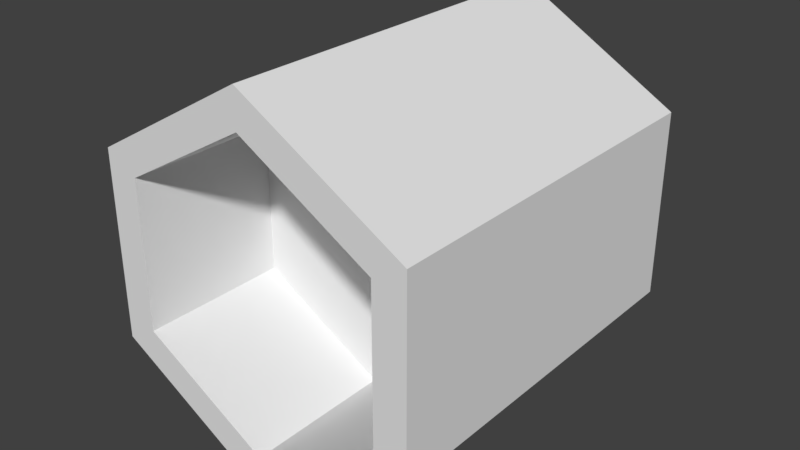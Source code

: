 # Source: ice-trap.blend  (saved by Blender 2.79.0; exported with 4.5.12 LTS)
import bpy
from mathutils import Matrix  # noqa: F401  (used for matrix-valued properties, if any)

bpy.ops.wm.read_factory_settings(use_empty=True)
scene = bpy.context.scene
scene.name = 'Scene'

# ---- collections
col_collection_1 = bpy.data.collections.new('Collection 1'); scene.collection.children.link(col_collection_1)

# ---- materials (node trees are filled in below, after node groups)
mat_blue_metal = bpy.data.materials.new('Blue Metal')
mat_blue_metal.alpha_threshold = 0.0
mat_blue_metal.use_transparent_shadow = False
mat_blue_metal.roughness = 0.5
mat_blue_metal.specular_intensity = 0.0

# ---- material node trees

# ---- world
world_world = bpy.data.worlds.new('World'); scene.world = world_world
world_world.color = (0.05088, 0.05088, 0.05088)
world_world.use_sun_shadow = False
world_world.sun_shadow_jitter_overblur = 0.0
world_world.cycles.sampling_method = 'MANUAL'

# ---- meshes
me_cylinder = bpy.data.meshes.new('Cylinder')
me_cylinder.from_pydata([(0.0, 0.1, 0.15), (0.0866, 0.05, 0.15), (0.0866, -0.05, 0.15), (-8.742e-09, -0.1, 0.15), (-0.0866, -0.05, 0.15), (-0.0866, 0.05, 0.15), (0.0, 0.125, 0.0), (0.0, 0.125, 0.25), (0.1083, 0.0625, 0.0), (0.1083, 0.0625, 0.25), (0.1083, -0.0625, 0.0), (0.1083, -0.0625, 0.25), (-1.093e-08, -0.125, 0.0), (-1.093e-08, -0.125, 0.25), (-0.1083, -0.0625, 0.0), (-0.1083, -0.0625, 0.25), (-0.1083, 0.0625, 0.0), (-0.1083, 0.0625, 0.25), (-0.0866, 0.05, 0.25), (-0.0866, -0.05, 0.25), (0.0866, 0.05, 0.25), (0.0866, -0.05, 0.25), (0.0, 0.1, 0.25), (-8.742e-09, -0.1, 0.25)], [], [(9, 20, 21, 11), (11, 21, 23, 13), (7, 22, 20, 9), (17, 18, 22, 7), (15, 19, 18, 17), (13, 23, 19, 15), (3, 0, 5, 4), (0, 3, 2, 1), (1, 2, 21, 20), (0, 1, 20, 22), (18, 5, 0, 22), (4, 5, 18, 19), (3, 4, 19, 23), (2, 3, 23, 21), (14, 15, 17, 16), (6, 16, 17, 7), (6, 7, 9, 8), (8, 9, 11, 10), (10, 11, 13, 12), (12, 13, 15, 14)])
_uv = me_cylinder.uv_layers.new(name='UVMap')
_uv.uv.foreach_set('vector', [0.6997, 0.6003, 0.6003, 0.6003, 0.6003, 0.6997, 0.6997, 0.6997, 0.6997, 0.7003, 0.6003, 0.7003, 0.6003, 0.7997, 0.6997, 0.7997, 0.7997, 0.6003, 0.7003, 0.6003, 0.7003, 0.6997, 0.7997, 0.6997, 0.7997, 0.7003, 0.7003, 0.7003, 0.7003, 0.7997, 0.7997, 0.7997, 0.6997, 0.8003, 0.6003, 0.8003, 0.6003, 0.8997, 0.6997, 0.8997, 0.8997, 0.6003, 0.8003, 0.6003, 0.8003, 0.6997, 0.8997, 0.6997, 0.6156, 0.325, 0.8754, 0.175, 0.8754, 0.325, 0.7455, 0.4, 0.8754, 0.175, 0.6156, 0.325, 0.6156, 0.175, 0.7455, 0.1, 0.31, 0.6, 0.19, 0.6, 0.19, 0.9688, 0.31, 0.9687, 0.37, 0.6, 0.31, 0.6, 0.31, 0.9687, 0.37, 0.9688, 0.31, 0.9688, 0.31, 0.6, 0.37, 0.6, 0.37, 0.9688, 0.19, 0.6, 0.31, 0.6, 0.31, 0.9688, 0.19, 0.9688, 0.13, 0.6, 0.19, 0.6, 0.19, 0.9688, 0.13, 0.9688, 0.19, 0.6, 0.13, 0.6, 0.13, 0.9688, 0.19, 0.9688, 0.175, 0.03125, 0.175, 0.9688, 0.325, 0.9688, 0.325, 0.03125, 0.4, 0.03125, 0.325, 0.03125, 0.325, 0.9688, 0.4, 0.9688, 0.4, 0.03125, 0.4, 0.9688, 0.325, 0.9688, 0.325, 0.03125, 0.325, 0.03125, 0.325, 0.9688, 0.175, 0.9688, 0.175, 0.03125, 0.175, 0.03125, 0.175, 0.9688, 0.1, 0.9688, 0.1, 0.03125, 0.1, 0.03125, 0.1, 0.9688, 0.175, 0.9688, 0.175, 0.03125])
me_cylinder.materials.append(mat_blue_metal)
me_cylinder.use_remesh_preserve_volume = False
me_cylinder.use_remesh_preserve_attributes = False
me_cylinder.use_mirror_vertex_groups = False
me_cylinder.update()

# ---- objects
ob_cylinder = bpy.data.objects.new('Cylinder', me_cylinder)

# ---- transforms, parenting, visibility, modifiers, constraints
ob_cylinder.location = (0.0, 0.0, 0.0)
ob_cylinder.rotation_euler = (1.571, -0.0, 0.0)
ob_cylinder.lineart.crease_threshold = 0.0

# ---- collection membership
col_collection_1.objects.link(ob_cylinder)

# ---- scene / render settings (as saved in the file)
scene.frame_start = 1; scene.frame_end = 250; scene.frame_set(113)
scene.render.engine = 'BLENDER_EEVEE_NEXT'
scene.render.resolution_percentage = 50
scene.render.dither_intensity = 0.0
scene.cycles.use_denoising = False
scene.cycles.samples = 128
scene.cycles.sampling_pattern = 'TABULATED_SOBOL'
scene.cycles.use_adaptive_sampling = False
scene.cycles.use_light_tree = False
scene.cycles.blur_glossy = 0.0
scene.cycles.sample_clamp_indirect = 0.0
scene.view_settings.view_transform = 'Standard'
bpy.context.view_layer.update()

# ---- added for rendering (the .blend has no active camera and no usable light): camera, sun
cam_auto = bpy.data.cameras.new('AutoCamera')
cam_auto.lens = 50.0
cam_auto.sensor_width = 36.0
cam_auto.clip_end = 1000.0
ob_auto_camera = bpy.data.objects.new('AutoCamera', cam_auto)
scene.collection.objects.link(ob_auto_camera)
ob_auto_camera.location = (0.383578, -0.585293, 0.306862)
ob_auto_camera.rotation_euler = (1.09748, -7.21219e-08, 0.694738)
scene.camera = ob_auto_camera
light_auto_sun = bpy.data.lights.new('AutoSun', 'SUN')
light_auto_sun.energy = 3.0
light_auto_sun.angle = 0.0523599
ob_auto_sun = bpy.data.objects.new('AutoSun', light_auto_sun)
scene.collection.objects.link(ob_auto_sun)
ob_auto_sun.rotation_euler = (0.872665, 0.174533, 0.523599)
bpy.context.view_layer.update()
